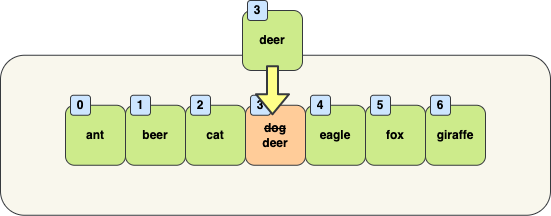

The diagram above was exported from draw.io. Its source (the exported page's mxGraphModel, read from the mxfile embedded in the PNG):
<mxGraphModel dx="1423" dy="-236" grid="1" gridSize="10" guides="1" tooltips="1" connect="1" arrows="1" fold="1" page="1" pageScale="1" pageWidth="827" pageHeight="1169" math="0" shadow="0">
  <root>
    <mxCell id="0" />
    <mxCell id="1" parent="0" />
    <mxCell id="2" value="&lt;br&gt;" style="rounded=1;whiteSpace=wrap;html=1;fillColor=#f9f7ed;strokeColor=#36393d;fontStyle=1;" vertex="1" parent="1">
      <mxGeometry x="50" y="1366.75" width="550" height="160" as="geometry" />
    </mxCell>
    <mxCell id="3" value="giraffe" style="rounded=1;whiteSpace=wrap;html=1;fillColor=#cdeb8b;strokeColor=#36393d;fontStyle=1;fontColor=#000000;" vertex="1" parent="1">
      <mxGeometry x="475" y="1416.75" width="60" height="60" as="geometry" />
    </mxCell>
    <mxCell id="4" value="fox" style="rounded=1;whiteSpace=wrap;html=1;fillColor=#cdeb8b;strokeColor=#36393d;fontStyle=1;fontColor=#000000;" vertex="1" parent="1">
      <mxGeometry x="415" y="1416.75" width="60" height="60" as="geometry" />
    </mxCell>
    <mxCell id="5" value="eagle" style="rounded=1;whiteSpace=wrap;html=1;fillColor=#cdeb8b;strokeColor=#36393d;fontStyle=1;fontColor=#000000;" vertex="1" parent="1">
      <mxGeometry x="355" y="1416.75" width="60" height="60" as="geometry" />
    </mxCell>
    <mxCell id="6" value="&lt;strike&gt;dog&lt;/strike&gt;&lt;br&gt;deer" style="rounded=1;whiteSpace=wrap;html=1;fillColor=#ffcc99;strokeColor=#36393d;fontStyle=1;fontColor=#000000;" vertex="1" parent="1">
      <mxGeometry x="295" y="1416.75" width="60" height="60" as="geometry" />
    </mxCell>
    <mxCell id="7" value="cat" style="rounded=1;whiteSpace=wrap;html=1;fillColor=#cdeb8b;strokeColor=#36393d;fontStyle=1;fontColor=#000000;" vertex="1" parent="1">
      <mxGeometry x="235" y="1416.75" width="60" height="60" as="geometry" />
    </mxCell>
    <mxCell id="8" value="beer" style="rounded=1;whiteSpace=wrap;html=1;fillColor=#cdeb8b;strokeColor=#36393d;fontStyle=1;fontColor=#000000;" vertex="1" parent="1">
      <mxGeometry x="175" y="1416.75" width="60" height="60" as="geometry" />
    </mxCell>
    <mxCell id="9" value="ant" style="rounded=1;whiteSpace=wrap;html=1;fillColor=#cdeb8b;strokeColor=#36393d;fontStyle=1;fontColor=#000000;" vertex="1" parent="1">
      <mxGeometry x="115" y="1416.75" width="60" height="60" as="geometry" />
    </mxCell>
    <mxCell id="10" value="0" style="rounded=1;whiteSpace=wrap;html=1;fillColor=#cce5ff;strokeColor=#36393d;fontStyle=1;fontColor=#000000;" vertex="1" parent="1">
      <mxGeometry x="120" y="1406.75" width="20" height="20" as="geometry" />
    </mxCell>
    <mxCell id="11" value="1" style="rounded=1;whiteSpace=wrap;html=1;fillColor=#cce5ff;strokeColor=#36393d;fontStyle=1;fontColor=#000000;" vertex="1" parent="1">
      <mxGeometry x="180" y="1406.75" width="20" height="20" as="geometry" />
    </mxCell>
    <mxCell id="12" value="2" style="rounded=1;whiteSpace=wrap;html=1;fillColor=#cce5ff;strokeColor=#36393d;fontStyle=1;fontColor=#000000;" vertex="1" parent="1">
      <mxGeometry x="240" y="1406.75" width="20" height="20" as="geometry" />
    </mxCell>
    <mxCell id="13" value="3" style="rounded=1;whiteSpace=wrap;html=1;fillColor=#cce5ff;strokeColor=#36393d;fontStyle=1;fontColor=#000000;" vertex="1" parent="1">
      <mxGeometry x="300" y="1406.75" width="20" height="20" as="geometry" />
    </mxCell>
    <mxCell id="14" value="4" style="rounded=1;whiteSpace=wrap;html=1;fillColor=#cce5ff;strokeColor=#36393d;fontStyle=1;fontColor=#000000;" vertex="1" parent="1">
      <mxGeometry x="360" y="1406.75" width="20" height="20" as="geometry" />
    </mxCell>
    <mxCell id="15" value="5" style="rounded=1;whiteSpace=wrap;html=1;fillColor=#cce5ff;strokeColor=#36393d;fontStyle=1;fontColor=#000000;" vertex="1" parent="1">
      <mxGeometry x="420" y="1406.75" width="20" height="20" as="geometry" />
    </mxCell>
    <mxCell id="16" value="6" style="rounded=1;whiteSpace=wrap;html=1;fillColor=#cce5ff;strokeColor=#36393d;fontStyle=1;fontColor=#000000;" vertex="1" parent="1">
      <mxGeometry x="480" y="1406.75" width="20" height="20" as="geometry" />
    </mxCell>
    <mxCell id="17" value="deer" style="rounded=1;whiteSpace=wrap;html=1;fillColor=#cdeb8b;strokeColor=#36393d;fontStyle=1;fontColor=#000000;" vertex="1" parent="1">
      <mxGeometry x="292" y="1322" width="60" height="60" as="geometry" />
    </mxCell>
    <mxCell id="18" value="3" style="rounded=1;whiteSpace=wrap;html=1;fillColor=#cce5ff;strokeColor=#36393d;fontStyle=1;fontColor=#000000;" vertex="1" parent="1">
      <mxGeometry x="297" y="1312" width="20" height="20" as="geometry" />
    </mxCell>
    <mxCell id="19" value="" style="shape=flexArrow;endArrow=classic;html=1;fontSize=20;fontColor=#000000;strokeColor=#36393d;strokeWidth=2;fillColor=#ffff88;" edge="1" parent="1">
      <mxGeometry width="50" height="50" relative="1" as="geometry">
        <mxPoint x="322" y="1376.75" as="sourcePoint" />
        <mxPoint x="322" y="1426.75" as="targetPoint" />
      </mxGeometry>
    </mxCell>
  </root>
</mxGraphModel>